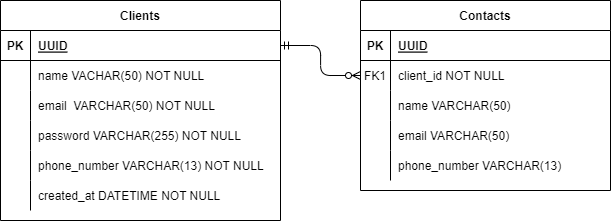

The diagram above was exported from draw.io. Its source (the exported page's mxGraphModel, read from the mxfile embedded in the PNG):
<mxGraphModel dx="703" dy="358" grid="1" gridSize="10" guides="1" tooltips="1" connect="1" arrows="1" fold="1" page="1" pageScale="1" pageWidth="850" pageHeight="1100" math="0" shadow="0" extFonts="Permanent Marker^https://fonts.googleapis.com/css?family=Permanent+Marker">
  <root>
    <mxCell id="0" />
    <mxCell id="1" parent="0" />
    <mxCell id="C-vyLk0tnHw3VtMMgP7b-1" value="" style="edgeStyle=elbowEdgeStyle;endArrow=ERzeroToMany;startArrow=ERmandOne;endFill=1;startFill=0;" parent="1" source="C-vyLk0tnHw3VtMMgP7b-24" target="C-vyLk0tnHw3VtMMgP7b-6" edge="1">
      <mxGeometry width="100" height="100" relative="1" as="geometry">
        <mxPoint x="340" y="720" as="sourcePoint" />
        <mxPoint x="440" y="620" as="targetPoint" />
      </mxGeometry>
    </mxCell>
    <mxCell id="C-vyLk0tnHw3VtMMgP7b-2" value="Contacts" style="shape=table;startSize=30;container=1;collapsible=1;childLayout=tableLayout;fixedRows=1;rowLines=0;fontStyle=1;align=center;resizeLast=1;" parent="1" vertex="1">
      <mxGeometry x="450" y="120" width="250" height="190" as="geometry" />
    </mxCell>
    <mxCell id="C-vyLk0tnHw3VtMMgP7b-3" value="" style="shape=partialRectangle;collapsible=0;dropTarget=0;pointerEvents=0;fillColor=none;points=[[0,0.5],[1,0.5]];portConstraint=eastwest;top=0;left=0;right=0;bottom=1;" parent="C-vyLk0tnHw3VtMMgP7b-2" vertex="1">
      <mxGeometry y="30" width="250" height="30" as="geometry" />
    </mxCell>
    <mxCell id="C-vyLk0tnHw3VtMMgP7b-4" value="PK" style="shape=partialRectangle;overflow=hidden;connectable=0;fillColor=none;top=0;left=0;bottom=0;right=0;fontStyle=1;" parent="C-vyLk0tnHw3VtMMgP7b-3" vertex="1">
      <mxGeometry width="30" height="30" as="geometry">
        <mxRectangle width="30" height="30" as="alternateBounds" />
      </mxGeometry>
    </mxCell>
    <mxCell id="C-vyLk0tnHw3VtMMgP7b-5" value="UUID" style="shape=partialRectangle;overflow=hidden;connectable=0;fillColor=none;top=0;left=0;bottom=0;right=0;align=left;spacingLeft=6;fontStyle=5;" parent="C-vyLk0tnHw3VtMMgP7b-3" vertex="1">
      <mxGeometry x="30" width="220" height="30" as="geometry">
        <mxRectangle width="220" height="30" as="alternateBounds" />
      </mxGeometry>
    </mxCell>
    <mxCell id="C-vyLk0tnHw3VtMMgP7b-6" value="" style="shape=partialRectangle;collapsible=0;dropTarget=0;pointerEvents=0;fillColor=none;points=[[0,0.5],[1,0.5]];portConstraint=eastwest;top=0;left=0;right=0;bottom=0;" parent="C-vyLk0tnHw3VtMMgP7b-2" vertex="1">
      <mxGeometry y="60" width="250" height="30" as="geometry" />
    </mxCell>
    <mxCell id="C-vyLk0tnHw3VtMMgP7b-7" value="FK1" style="shape=partialRectangle;overflow=hidden;connectable=0;fillColor=none;top=0;left=0;bottom=0;right=0;" parent="C-vyLk0tnHw3VtMMgP7b-6" vertex="1">
      <mxGeometry width="30" height="30" as="geometry">
        <mxRectangle width="30" height="30" as="alternateBounds" />
      </mxGeometry>
    </mxCell>
    <mxCell id="C-vyLk0tnHw3VtMMgP7b-8" value="client_id NOT NULL" style="shape=partialRectangle;overflow=hidden;connectable=0;fillColor=none;top=0;left=0;bottom=0;right=0;align=left;spacingLeft=6;" parent="C-vyLk0tnHw3VtMMgP7b-6" vertex="1">
      <mxGeometry x="30" width="220" height="30" as="geometry">
        <mxRectangle width="220" height="30" as="alternateBounds" />
      </mxGeometry>
    </mxCell>
    <mxCell id="C-vyLk0tnHw3VtMMgP7b-9" value="" style="shape=partialRectangle;collapsible=0;dropTarget=0;pointerEvents=0;fillColor=none;points=[[0,0.5],[1,0.5]];portConstraint=eastwest;top=0;left=0;right=0;bottom=0;" parent="C-vyLk0tnHw3VtMMgP7b-2" vertex="1">
      <mxGeometry y="90" width="250" height="30" as="geometry" />
    </mxCell>
    <mxCell id="C-vyLk0tnHw3VtMMgP7b-10" value="" style="shape=partialRectangle;overflow=hidden;connectable=0;fillColor=none;top=0;left=0;bottom=0;right=0;" parent="C-vyLk0tnHw3VtMMgP7b-9" vertex="1">
      <mxGeometry width="30" height="30" as="geometry">
        <mxRectangle width="30" height="30" as="alternateBounds" />
      </mxGeometry>
    </mxCell>
    <mxCell id="C-vyLk0tnHw3VtMMgP7b-11" value="name VARCHAR(50)" style="shape=partialRectangle;overflow=hidden;connectable=0;fillColor=none;top=0;left=0;bottom=0;right=0;align=left;spacingLeft=6;" parent="C-vyLk0tnHw3VtMMgP7b-9" vertex="1">
      <mxGeometry x="30" width="220" height="30" as="geometry">
        <mxRectangle width="220" height="30" as="alternateBounds" />
      </mxGeometry>
    </mxCell>
    <mxCell id="_iSo4vNjRY7-fmm6ZXij-16" style="shape=partialRectangle;collapsible=0;dropTarget=0;pointerEvents=0;fillColor=none;points=[[0,0.5],[1,0.5]];portConstraint=eastwest;top=0;left=0;right=0;bottom=0;" vertex="1" parent="C-vyLk0tnHw3VtMMgP7b-2">
      <mxGeometry y="120" width="250" height="30" as="geometry" />
    </mxCell>
    <mxCell id="_iSo4vNjRY7-fmm6ZXij-17" style="shape=partialRectangle;overflow=hidden;connectable=0;fillColor=none;top=0;left=0;bottom=0;right=0;" vertex="1" parent="_iSo4vNjRY7-fmm6ZXij-16">
      <mxGeometry width="30" height="30" as="geometry">
        <mxRectangle width="30" height="30" as="alternateBounds" />
      </mxGeometry>
    </mxCell>
    <mxCell id="_iSo4vNjRY7-fmm6ZXij-18" value="email VARCHAR(50)" style="shape=partialRectangle;overflow=hidden;connectable=0;fillColor=none;top=0;left=0;bottom=0;right=0;align=left;spacingLeft=6;" vertex="1" parent="_iSo4vNjRY7-fmm6ZXij-16">
      <mxGeometry x="30" width="220" height="30" as="geometry">
        <mxRectangle width="220" height="30" as="alternateBounds" />
      </mxGeometry>
    </mxCell>
    <mxCell id="_iSo4vNjRY7-fmm6ZXij-13" style="shape=partialRectangle;collapsible=0;dropTarget=0;pointerEvents=0;fillColor=none;points=[[0,0.5],[1,0.5]];portConstraint=eastwest;top=0;left=0;right=0;bottom=0;" vertex="1" parent="C-vyLk0tnHw3VtMMgP7b-2">
      <mxGeometry y="150" width="250" height="30" as="geometry" />
    </mxCell>
    <mxCell id="_iSo4vNjRY7-fmm6ZXij-14" style="shape=partialRectangle;overflow=hidden;connectable=0;fillColor=none;top=0;left=0;bottom=0;right=0;" vertex="1" parent="_iSo4vNjRY7-fmm6ZXij-13">
      <mxGeometry width="30" height="30" as="geometry">
        <mxRectangle width="30" height="30" as="alternateBounds" />
      </mxGeometry>
    </mxCell>
    <mxCell id="_iSo4vNjRY7-fmm6ZXij-15" value="phone_number VARCHAR(13)" style="shape=partialRectangle;overflow=hidden;connectable=0;fillColor=none;top=0;left=0;bottom=0;right=0;align=left;spacingLeft=6;" vertex="1" parent="_iSo4vNjRY7-fmm6ZXij-13">
      <mxGeometry x="30" width="220" height="30" as="geometry">
        <mxRectangle width="220" height="30" as="alternateBounds" />
      </mxGeometry>
    </mxCell>
    <mxCell id="C-vyLk0tnHw3VtMMgP7b-23" value="Clients" style="shape=table;startSize=30;container=1;collapsible=1;childLayout=tableLayout;fixedRows=1;rowLines=0;fontStyle=1;align=center;resizeLast=1;" parent="1" vertex="1">
      <mxGeometry x="90" y="120" width="280" height="220" as="geometry" />
    </mxCell>
    <mxCell id="C-vyLk0tnHw3VtMMgP7b-24" value="" style="shape=partialRectangle;collapsible=0;dropTarget=0;pointerEvents=0;fillColor=none;points=[[0,0.5],[1,0.5]];portConstraint=eastwest;top=0;left=0;right=0;bottom=1;" parent="C-vyLk0tnHw3VtMMgP7b-23" vertex="1">
      <mxGeometry y="30" width="280" height="30" as="geometry" />
    </mxCell>
    <mxCell id="C-vyLk0tnHw3VtMMgP7b-25" value="PK" style="shape=partialRectangle;overflow=hidden;connectable=0;fillColor=none;top=0;left=0;bottom=0;right=0;fontStyle=1;" parent="C-vyLk0tnHw3VtMMgP7b-24" vertex="1">
      <mxGeometry width="30" height="30" as="geometry">
        <mxRectangle width="30" height="30" as="alternateBounds" />
      </mxGeometry>
    </mxCell>
    <mxCell id="C-vyLk0tnHw3VtMMgP7b-26" value="UUID" style="shape=partialRectangle;overflow=hidden;connectable=0;fillColor=none;top=0;left=0;bottom=0;right=0;align=left;spacingLeft=6;fontStyle=5;" parent="C-vyLk0tnHw3VtMMgP7b-24" vertex="1">
      <mxGeometry x="30" width="250" height="30" as="geometry">
        <mxRectangle width="250" height="30" as="alternateBounds" />
      </mxGeometry>
    </mxCell>
    <mxCell id="C-vyLk0tnHw3VtMMgP7b-27" value="" style="shape=partialRectangle;collapsible=0;dropTarget=0;pointerEvents=0;fillColor=none;points=[[0,0.5],[1,0.5]];portConstraint=eastwest;top=0;left=0;right=0;bottom=0;" parent="C-vyLk0tnHw3VtMMgP7b-23" vertex="1">
      <mxGeometry y="60" width="280" height="30" as="geometry" />
    </mxCell>
    <mxCell id="C-vyLk0tnHw3VtMMgP7b-28" value="" style="shape=partialRectangle;overflow=hidden;connectable=0;fillColor=none;top=0;left=0;bottom=0;right=0;" parent="C-vyLk0tnHw3VtMMgP7b-27" vertex="1">
      <mxGeometry width="30" height="30" as="geometry">
        <mxRectangle width="30" height="30" as="alternateBounds" />
      </mxGeometry>
    </mxCell>
    <mxCell id="C-vyLk0tnHw3VtMMgP7b-29" value="name VACHAR(50) NOT NULL" style="shape=partialRectangle;overflow=hidden;connectable=0;fillColor=none;top=0;left=0;bottom=0;right=0;align=left;spacingLeft=6;" parent="C-vyLk0tnHw3VtMMgP7b-27" vertex="1">
      <mxGeometry x="30" width="250" height="30" as="geometry">
        <mxRectangle width="250" height="30" as="alternateBounds" />
      </mxGeometry>
    </mxCell>
    <mxCell id="_iSo4vNjRY7-fmm6ZXij-10" style="shape=partialRectangle;collapsible=0;dropTarget=0;pointerEvents=0;fillColor=none;points=[[0,0.5],[1,0.5]];portConstraint=eastwest;top=0;left=0;right=0;bottom=0;" vertex="1" parent="C-vyLk0tnHw3VtMMgP7b-23">
      <mxGeometry y="90" width="280" height="30" as="geometry" />
    </mxCell>
    <mxCell id="_iSo4vNjRY7-fmm6ZXij-11" style="shape=partialRectangle;overflow=hidden;connectable=0;fillColor=none;top=0;left=0;bottom=0;right=0;" vertex="1" parent="_iSo4vNjRY7-fmm6ZXij-10">
      <mxGeometry width="30" height="30" as="geometry">
        <mxRectangle width="30" height="30" as="alternateBounds" />
      </mxGeometry>
    </mxCell>
    <mxCell id="_iSo4vNjRY7-fmm6ZXij-12" value="email  VARCHAR(50) NOT NULL" style="shape=partialRectangle;overflow=hidden;connectable=0;fillColor=none;top=0;left=0;bottom=0;right=0;align=left;spacingLeft=6;" vertex="1" parent="_iSo4vNjRY7-fmm6ZXij-10">
      <mxGeometry x="30" width="250" height="30" as="geometry">
        <mxRectangle width="250" height="30" as="alternateBounds" />
      </mxGeometry>
    </mxCell>
    <mxCell id="_iSo4vNjRY7-fmm6ZXij-7" style="shape=partialRectangle;collapsible=0;dropTarget=0;pointerEvents=0;fillColor=none;points=[[0,0.5],[1,0.5]];portConstraint=eastwest;top=0;left=0;right=0;bottom=0;" vertex="1" parent="C-vyLk0tnHw3VtMMgP7b-23">
      <mxGeometry y="120" width="280" height="30" as="geometry" />
    </mxCell>
    <mxCell id="_iSo4vNjRY7-fmm6ZXij-8" style="shape=partialRectangle;overflow=hidden;connectable=0;fillColor=none;top=0;left=0;bottom=0;right=0;" vertex="1" parent="_iSo4vNjRY7-fmm6ZXij-7">
      <mxGeometry width="30" height="30" as="geometry">
        <mxRectangle width="30" height="30" as="alternateBounds" />
      </mxGeometry>
    </mxCell>
    <mxCell id="_iSo4vNjRY7-fmm6ZXij-9" value="password VARCHAR(255) NOT NULL" style="shape=partialRectangle;overflow=hidden;connectable=0;fillColor=none;top=0;left=0;bottom=0;right=0;align=left;spacingLeft=6;" vertex="1" parent="_iSo4vNjRY7-fmm6ZXij-7">
      <mxGeometry x="30" width="250" height="30" as="geometry">
        <mxRectangle width="250" height="30" as="alternateBounds" />
      </mxGeometry>
    </mxCell>
    <mxCell id="_iSo4vNjRY7-fmm6ZXij-4" style="shape=partialRectangle;collapsible=0;dropTarget=0;pointerEvents=0;fillColor=none;points=[[0,0.5],[1,0.5]];portConstraint=eastwest;top=0;left=0;right=0;bottom=0;" vertex="1" parent="C-vyLk0tnHw3VtMMgP7b-23">
      <mxGeometry y="150" width="280" height="30" as="geometry" />
    </mxCell>
    <mxCell id="_iSo4vNjRY7-fmm6ZXij-5" style="shape=partialRectangle;overflow=hidden;connectable=0;fillColor=none;top=0;left=0;bottom=0;right=0;" vertex="1" parent="_iSo4vNjRY7-fmm6ZXij-4">
      <mxGeometry width="30" height="30" as="geometry">
        <mxRectangle width="30" height="30" as="alternateBounds" />
      </mxGeometry>
    </mxCell>
    <mxCell id="_iSo4vNjRY7-fmm6ZXij-6" value="phone_number VARCHAR(13) NOT NULL" style="shape=partialRectangle;overflow=hidden;connectable=0;fillColor=none;top=0;left=0;bottom=0;right=0;align=left;spacingLeft=6;" vertex="1" parent="_iSo4vNjRY7-fmm6ZXij-4">
      <mxGeometry x="30" width="250" height="30" as="geometry">
        <mxRectangle width="250" height="30" as="alternateBounds" />
      </mxGeometry>
    </mxCell>
    <mxCell id="_iSo4vNjRY7-fmm6ZXij-1" style="shape=partialRectangle;collapsible=0;dropTarget=0;pointerEvents=0;fillColor=none;points=[[0,0.5],[1,0.5]];portConstraint=eastwest;top=0;left=0;right=0;bottom=0;" vertex="1" parent="C-vyLk0tnHw3VtMMgP7b-23">
      <mxGeometry y="180" width="280" height="30" as="geometry" />
    </mxCell>
    <mxCell id="_iSo4vNjRY7-fmm6ZXij-2" style="shape=partialRectangle;overflow=hidden;connectable=0;fillColor=none;top=0;left=0;bottom=0;right=0;" vertex="1" parent="_iSo4vNjRY7-fmm6ZXij-1">
      <mxGeometry width="30" height="30" as="geometry">
        <mxRectangle width="30" height="30" as="alternateBounds" />
      </mxGeometry>
    </mxCell>
    <mxCell id="_iSo4vNjRY7-fmm6ZXij-3" value="created_at DATETIME NOT NULL" style="shape=partialRectangle;overflow=hidden;connectable=0;fillColor=none;top=0;left=0;bottom=0;right=0;align=left;spacingLeft=6;" vertex="1" parent="_iSo4vNjRY7-fmm6ZXij-1">
      <mxGeometry x="30" width="250" height="30" as="geometry">
        <mxRectangle width="250" height="30" as="alternateBounds" />
      </mxGeometry>
    </mxCell>
  </root>
</mxGraphModel>